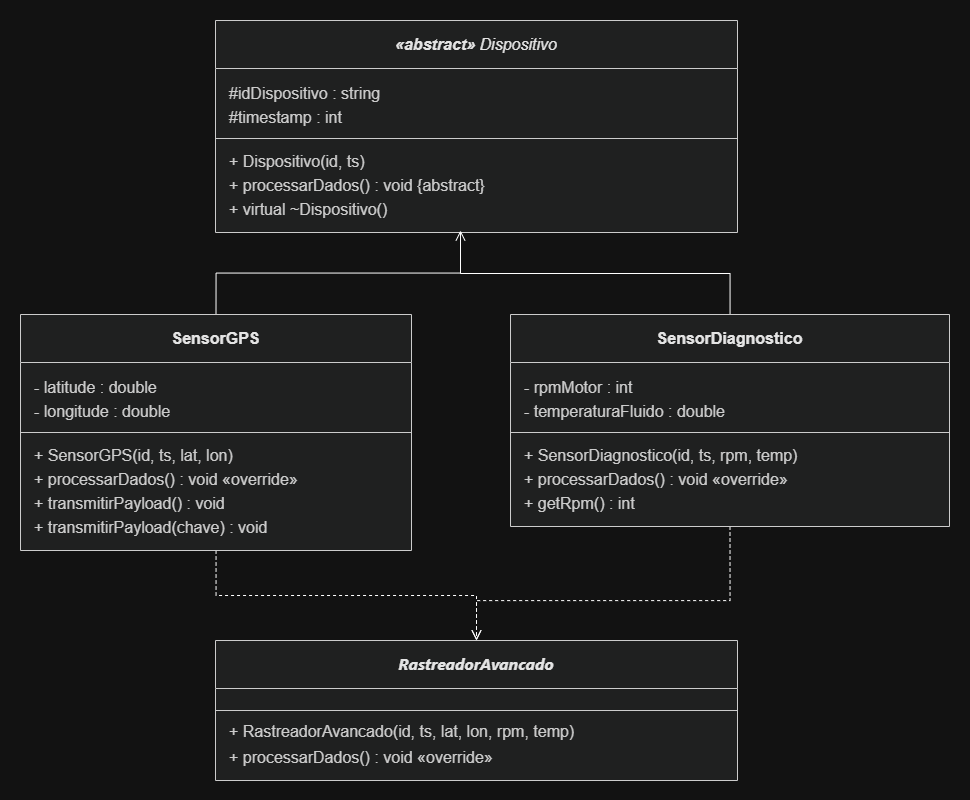

The diagram above was exported from draw.io. Its source (the exported page's mxGraphModel, read from the mxfile embedded in the PNG):
<mxGraphModel dx="1978" dy="1147" grid="1" gridSize="10" guides="1" tooltips="1" connect="1" arrows="1" fold="1" page="1" pageScale="1" pageWidth="827" pageHeight="1169" background="light-dark(#fafafa, #121212)" math="0" shadow="0">
  <root>
    <mxCell id="0" />
    <mxCell id="1" parent="0" />
    <UserObject label="" mermaidData="{&#10;  &quot;data&quot;: &quot;classDiagram\n  class DataFilter~T~ {\n    -std::vector~T~ dados\n    +adicionar(elemento: T) void\n    +filtrar(condicao: std::function~bool(const T&amp;)~) std::vector~T~\n    +processar(acao: std::function~void(const T&amp;)~) void\n  }\n  class Transacao {\n    -int id\n    -double valor\n    -string tipo\n    +Transacao(id: int, valor: double, tipo: string)\n    +getId() int\n    +getValor() double\n    +getTipo() string\n  }\n  class LogSeguranca {\n    -string timestamp\n    -string nivel\n    -string mensagem\n    +LogSeguranca(timestamp: string, nivel: string, mensagem: string)\n    +getTimestamp() string\n    +getNivel() string\n    +getMensagem() string\n  }\n  DataFilter ..&gt; Transacao : \&quot;&lt;&lt;bind&gt;&gt; &lt;T -&gt; Transacao&gt;\&quot;\n  DataFilter ..&gt; LogSeguranca : \&quot;&lt;&lt;bind&gt;&gt; &lt;T -&gt; LogSeguranca&gt;\&quot;&quot;,&#10;  &quot;config&quot;: null&#10;}" id="xq_67PGChls0mAodqUe7-1">
      <mxCell connectable="0" parent="1" style="group;transparentBounds=1;editIcon=1;lockedGroup=0;groupPadding=20;" vertex="1">
        <mxGeometry height="560" width="940" as="geometry" />
      </mxCell>
    </UserObject>
    <UserObject label="&lt;span style=&quot;color: rgb(11, 11, 11); text-align: start; white-space: nowrap;&quot;&gt;&lt;font face=&quot;Helvetica&quot;&gt;&lt;i style=&quot;&quot;&gt;&lt;b style=&quot;&quot;&gt;«abstract» &lt;/b&gt;Dispositivo&lt;/i&gt;&lt;/font&gt;&lt;/span&gt;" mermaidId="n:DataFilter" mermaidBaseStyle="swimlane;html=1;fontStyle=0;fontSize=16;align=center;verticalAlign=middle;horizontal=1;childLayout=stackLayout;startSize=48;horizontalStack=0;resizeParent=1;resizeParentMax=0;resizeLast=0;collapsible=0;marginTop=12;marginBottom=12;stackSpacing=0;swimlaneFillColor=light-dark(#ECECFF,#1f2020);whiteSpace=wrap;fillColor=light-dark(#ECECFF,#1f2020);strokeColor=light-dark(#9370DB,#cccccc);fontColor=light-dark(#333333,#cccccc);fontFamily=Trebuchet MS,Verdana,Arial,sans-serif;" mermaidBaseValue="&lt;b&gt;DataFilter&amp;lt;T&amp;gt;&lt;/b&gt;" id="xq_67PGChls0mAodqUe7-2">
      <mxCell parent="xq_67PGChls0mAodqUe7-1" style="swimlane;html=1;fontStyle=0;fontSize=16;align=center;verticalAlign=middle;horizontal=1;childLayout=stackLayout;startSize=48;horizontalStack=0;resizeParent=1;resizeParentMax=0;resizeLast=0;collapsible=0;marginTop=12;marginBottom=12;stackSpacing=0;swimlaneFillColor=light-dark(#ECECFF,#1f2020);whiteSpace=wrap;fillColor=light-dark(#ECECFF,#1f2020);strokeColor=light-dark(#9370DB,#cccccc);fontColor=light-dark(#333333,#cccccc);fontFamily=Trebuchet MS,Verdana,Arial,sans-serif;" vertex="1">
        <mxGeometry height="212" width="522" x="235" y="20" as="geometry" />
      </mxCell>
    </UserObject>
    <mxCell id="xq_67PGChls0mAodqUe7-3" parent="xq_67PGChls0mAodqUe7-2" style="text;fontSize=16;strokeColor=none;fillColor=none;align=left;verticalAlign=middle;spacingLeft=12;spacingRight=12;overflow=hidden;rotatable=0;points=[[0,0.5],[1,0.5]];portConstraint=eastwest;fontFamily=Helvetica;fontColor=light-dark(#333333,#cccccc);" value="#idDispositivo : string" vertex="1">
      <mxGeometry height="24" width="522" y="60" as="geometry" />
    </mxCell>
    <mxCell id="Jv8TRi1Wz2JDW7sFuOLQ-1" parent="xq_67PGChls0mAodqUe7-2" style="text;fontSize=16;strokeColor=none;fillColor=none;align=left;verticalAlign=middle;spacingLeft=12;spacingRight=12;overflow=hidden;rotatable=0;points=[[0,0.5],[1,0.5]];portConstraint=eastwest;fontFamily=Helvetica;fontColor=light-dark(#333333,#cccccc);" value="#timestamp : int" vertex="1">
      <mxGeometry height="24" width="522" y="84" as="geometry" />
    </mxCell>
    <mxCell id="xq_67PGChls0mAodqUe7-4" parent="xq_67PGChls0mAodqUe7-2" style="line;strokeWidth=1;fillColor=none;spacingLeft=3;spacingRight=3;rotatable=0;points=[];strokeColor=inherit;" vertex="1">
      <mxGeometry height="20" width="522" y="108" as="geometry" />
    </mxCell>
    <mxCell id="xq_67PGChls0mAodqUe7-5" parent="xq_67PGChls0mAodqUe7-2" style="text;fontSize=16;strokeColor=none;fillColor=none;align=left;verticalAlign=middle;spacingLeft=12;spacingRight=12;overflow=hidden;rotatable=0;points=[[0,0.5],[1,0.5]];portConstraint=eastwest;fontFamily=Helvetica;fontColor=light-dark(#333333,#cccccc);" value="+ Dispositivo(id, ts)" vertex="1">
      <mxGeometry height="24" width="522" y="128" as="geometry" />
    </mxCell>
    <mxCell id="xq_67PGChls0mAodqUe7-6" parent="xq_67PGChls0mAodqUe7-2" style="text;fontSize=16;strokeColor=none;fillColor=none;align=left;verticalAlign=middle;spacingLeft=12;spacingRight=12;overflow=hidden;rotatable=0;points=[[0,0.5],[1,0.5]];portConstraint=eastwest;fontFamily=Helvetica;fontColor=light-dark(#333333,#cccccc);" value="+ processarDados() : void {abstract}" vertex="1">
      <mxGeometry height="24" width="522" y="152" as="geometry" />
    </mxCell>
    <mxCell id="xq_67PGChls0mAodqUe7-7" parent="xq_67PGChls0mAodqUe7-2" style="text;fontSize=16;strokeColor=none;fillColor=none;align=left;verticalAlign=middle;spacingLeft=12;spacingRight=12;overflow=hidden;rotatable=0;points=[[0,0.5],[1,0.5]];portConstraint=eastwest;fontFamily=Helvetica;fontColor=light-dark(#333333,#cccccc);" value="+ virtual ~Dispositivo()" vertex="1">
      <mxGeometry height="24" width="522" y="176" as="geometry" />
    </mxCell>
    <mxCell id="Jv8TRi1Wz2JDW7sFuOLQ-17" edge="1" parent="xq_67PGChls0mAodqUe7-1" source="xq_67PGChls0mAodqUe7-8" style="edgeStyle=orthogonalEdgeStyle;rounded=0;orthogonalLoop=1;jettySize=auto;html=1;fontSize=12;startSize=8;endSize=8;exitX=0.5;exitY=0;exitDx=0;exitDy=0;endArrow=open;endFill=0;">
      <mxGeometry relative="1" as="geometry">
        <mxPoint x="480" y="230" as="targetPoint" />
      </mxGeometry>
    </mxCell>
    <mxCell id="Jv8TRi1Wz2JDW7sFuOLQ-19" edge="1" parent="xq_67PGChls0mAodqUe7-1" source="xq_67PGChls0mAodqUe7-8" style="edgeStyle=orthogonalEdgeStyle;rounded=0;orthogonalLoop=1;jettySize=auto;html=1;entryX=0.5;entryY=0;entryDx=0;entryDy=0;fontSize=12;startSize=8;endSize=8;dashed=1;endArrow=open;endFill=0;" target="Jv8TRi1Wz2JDW7sFuOLQ-10">
      <mxGeometry relative="1" as="geometry" />
    </mxCell>
    <UserObject label="&lt;span style=&quot;color: rgb(11, 11, 11); text-align: start; white-space: nowrap;&quot;&gt;&lt;font style=&quot;&quot; face=&quot;Helvetica&quot;&gt;&lt;b&gt;SensorGPS&lt;/b&gt;&lt;/font&gt;&lt;/span&gt;" mermaidId="n:Transacao" mermaidBaseStyle="swimlane;html=1;fontStyle=0;fontSize=16;align=center;verticalAlign=middle;horizontal=1;childLayout=stackLayout;startSize=48;horizontalStack=0;resizeParent=1;resizeParentMax=0;resizeLast=0;collapsible=0;marginTop=12;marginBottom=12;stackSpacing=0;swimlaneFillColor=light-dark(#ECECFF,#1f2020);whiteSpace=wrap;fillColor=light-dark(#ECECFF,#1f2020);strokeColor=light-dark(#9370DB,#cccccc);fontColor=light-dark(#333333,#cccccc);fontFamily=Trebuchet MS,Verdana,Arial,sans-serif;" mermaidBaseValue="&lt;b&gt;Transacao&lt;/b&gt;" id="xq_67PGChls0mAodqUe7-8">
      <mxCell parent="xq_67PGChls0mAodqUe7-1" style="swimlane;html=1;fontStyle=0;fontSize=16;align=center;verticalAlign=middle;horizontal=1;childLayout=stackLayout;startSize=48;horizontalStack=0;resizeParent=1;resizeParentMax=0;resizeLast=0;collapsible=0;marginTop=12;marginBottom=12;stackSpacing=0;swimlaneFillColor=light-dark(#ECECFF,#1f2020);whiteSpace=wrap;fillColor=light-dark(#ECECFF,#1f2020);strokeColor=light-dark(#9370DB,#cccccc);fontColor=light-dark(#333333,#cccccc);fontFamily=Trebuchet MS,Verdana,Arial,sans-serif;" vertex="1">
        <mxGeometry height="236" width="391" x="40" y="314" as="geometry" />
      </mxCell>
    </UserObject>
    <mxCell id="xq_67PGChls0mAodqUe7-9" parent="xq_67PGChls0mAodqUe7-8" style="text;fontSize=16;strokeColor=none;fillColor=none;align=left;verticalAlign=middle;spacingLeft=12;spacingRight=12;overflow=hidden;rotatable=0;points=[[0,0.5],[1,0.5]];portConstraint=eastwest;fontFamily=Helvetica;fontColor=light-dark(#333333,#cccccc);" value="- latitude : double" vertex="1">
      <mxGeometry height="24" width="391" y="60" as="geometry" />
    </mxCell>
    <mxCell id="xq_67PGChls0mAodqUe7-10" parent="xq_67PGChls0mAodqUe7-8" style="text;fontSize=16;strokeColor=none;fillColor=none;align=left;verticalAlign=middle;spacingLeft=12;spacingRight=12;overflow=hidden;rotatable=0;points=[[0,0.5],[1,0.5]];portConstraint=eastwest;fontFamily=Helvetica;fontColor=light-dark(#333333,#cccccc);" value="- longitude : double" vertex="1">
      <mxGeometry height="24" width="391" y="84" as="geometry" />
    </mxCell>
    <mxCell id="xq_67PGChls0mAodqUe7-12" parent="xq_67PGChls0mAodqUe7-8" style="line;strokeWidth=1;fillColor=none;spacingLeft=3;spacingRight=3;rotatable=0;points=[];strokeColor=inherit;" vertex="1">
      <mxGeometry height="20" width="391" y="108" as="geometry" />
    </mxCell>
    <mxCell id="xq_67PGChls0mAodqUe7-13" parent="xq_67PGChls0mAodqUe7-8" style="text;fontSize=16;strokeColor=none;fillColor=none;align=left;verticalAlign=middle;spacingLeft=12;spacingRight=12;overflow=hidden;rotatable=0;points=[[0,0.5],[1,0.5]];portConstraint=eastwest;fontFamily=Helvetica;fontColor=light-dark(#333333,#cccccc);" value="+ SensorGPS(id, ts, lat, lon)" vertex="1">
      <mxGeometry height="24" width="391" y="128" as="geometry" />
    </mxCell>
    <mxCell id="xq_67PGChls0mAodqUe7-14" parent="xq_67PGChls0mAodqUe7-8" style="text;fontSize=16;strokeColor=none;fillColor=none;align=left;verticalAlign=middle;spacingLeft=12;spacingRight=12;overflow=hidden;rotatable=0;points=[[0,0.5],[1,0.5]];portConstraint=eastwest;fontFamily=Helvetica;fontColor=light-dark(#333333,#cccccc);" value="+ processarDados() : void «override»" vertex="1">
      <mxGeometry height="24" width="391" y="152" as="geometry" />
    </mxCell>
    <mxCell id="xq_67PGChls0mAodqUe7-15" parent="xq_67PGChls0mAodqUe7-8" style="text;fontSize=16;strokeColor=none;fillColor=none;align=left;verticalAlign=middle;spacingLeft=12;spacingRight=12;overflow=hidden;rotatable=0;points=[[0,0.5],[1,0.5]];portConstraint=eastwest;fontFamily=Helvetica;fontColor=light-dark(#333333,#cccccc);" value="+ transmitirPayload() : void" vertex="1">
      <mxGeometry height="24" width="391" y="176" as="geometry" />
    </mxCell>
    <mxCell id="xq_67PGChls0mAodqUe7-16" parent="xq_67PGChls0mAodqUe7-8" style="text;fontSize=16;strokeColor=none;fillColor=none;align=left;verticalAlign=middle;spacingLeft=12;spacingRight=12;overflow=hidden;rotatable=0;points=[[0,0.5],[1,0.5]];portConstraint=eastwest;fontFamily=Helvetica;fontColor=light-dark(#333333,#cccccc);" value="+ transmitirPayload(chave) : void" vertex="1">
      <mxGeometry height="24" width="391" y="200" as="geometry" />
    </mxCell>
    <mxCell id="Jv8TRi1Wz2JDW7sFuOLQ-18" edge="1" parent="xq_67PGChls0mAodqUe7-1" source="xq_67PGChls0mAodqUe7-17" style="edgeStyle=orthogonalEdgeStyle;rounded=0;orthogonalLoop=1;jettySize=auto;html=1;fontSize=12;startSize=8;endSize=8;endArrow=none;endFill=0;" value="">
      <mxGeometry relative="1" as="geometry">
        <Array as="points">
          <mxPoint x="750" y="273" />
          <mxPoint x="480" y="273" />
          <mxPoint x="480" y="232" />
        </Array>
        <mxPoint x="480" y="240" as="targetPoint" />
      </mxGeometry>
    </mxCell>
    <mxCell id="Jv8TRi1Wz2JDW7sFuOLQ-20" edge="1" parent="xq_67PGChls0mAodqUe7-1" source="xq_67PGChls0mAodqUe7-17" style="edgeStyle=orthogonalEdgeStyle;rounded=0;orthogonalLoop=1;jettySize=auto;html=1;exitX=0.5;exitY=1;exitDx=0;exitDy=0;entryX=0.5;entryY=0;entryDx=0;entryDy=0;fontSize=12;startSize=8;endSize=8;dashed=1;endArrow=open;endFill=0;" target="Jv8TRi1Wz2JDW7sFuOLQ-10">
      <mxGeometry relative="1" as="geometry">
        <Array as="points">
          <mxPoint x="750" y="600" />
          <mxPoint x="496" y="600" />
        </Array>
      </mxGeometry>
    </mxCell>
    <UserObject label="&lt;span style=&quot;color: rgb(11, 11, 11); text-align: start; white-space: nowrap;&quot;&gt;&lt;font style=&quot;&quot; face=&quot;Helvetica&quot;&gt;&lt;b&gt;SensorDiagnostico&lt;/b&gt;&lt;/font&gt;&lt;/span&gt;" mermaidId="n:LogSeguranca" mermaidBaseStyle="swimlane;html=1;fontStyle=0;fontSize=16;align=center;verticalAlign=middle;horizontal=1;childLayout=stackLayout;startSize=48;horizontalStack=0;resizeParent=1;resizeParentMax=0;resizeLast=0;collapsible=0;marginTop=12;marginBottom=12;stackSpacing=0;swimlaneFillColor=light-dark(#ECECFF,#1f2020);whiteSpace=wrap;fillColor=light-dark(#ECECFF,#1f2020);strokeColor=light-dark(#9370DB,#cccccc);fontColor=light-dark(#333333,#cccccc);fontFamily=Trebuchet MS,Verdana,Arial,sans-serif;" mermaidBaseValue="&lt;b&gt;LogSeguranca&lt;/b&gt;" id="xq_67PGChls0mAodqUe7-17">
      <mxCell parent="xq_67PGChls0mAodqUe7-1" style="swimlane;html=1;fontStyle=0;fontSize=16;align=center;verticalAlign=middle;horizontal=1;childLayout=stackLayout;startSize=48;horizontalStack=0;resizeParent=1;resizeParentMax=0;resizeLast=0;collapsible=0;marginTop=12;marginBottom=12;stackSpacing=0;swimlaneFillColor=light-dark(#ECECFF,#1f2020);whiteSpace=wrap;fillColor=light-dark(#ECECFF,#1f2020);strokeColor=light-dark(#9370DB,#cccccc);fontColor=light-dark(#333333,#cccccc);fontFamily=Trebuchet MS,Verdana,Arial,sans-serif;" vertex="1">
        <mxGeometry height="212" width="439" x="530" y="314" as="geometry" />
      </mxCell>
    </UserObject>
    <mxCell id="xq_67PGChls0mAodqUe7-18" parent="xq_67PGChls0mAodqUe7-17" style="text;fontSize=16;strokeColor=none;fillColor=none;align=left;verticalAlign=middle;spacingLeft=12;spacingRight=12;overflow=hidden;rotatable=0;points=[[0,0.5],[1,0.5]];portConstraint=eastwest;fontFamily=Helvetica;fontColor=light-dark(#333333,#cccccc);" value="- rpmMotor : int" vertex="1">
      <mxGeometry height="24" width="439" y="60" as="geometry" />
    </mxCell>
    <mxCell id="xq_67PGChls0mAodqUe7-20" parent="xq_67PGChls0mAodqUe7-17" style="text;fontSize=16;strokeColor=none;fillColor=none;align=left;verticalAlign=middle;spacingLeft=12;spacingRight=12;overflow=hidden;rotatable=0;points=[[0,0.5],[1,0.5]];portConstraint=eastwest;fontFamily=Helvetica;fontColor=light-dark(#333333,#cccccc);" value="- temperaturaFluido : double" vertex="1">
      <mxGeometry height="24" width="439" y="84" as="geometry" />
    </mxCell>
    <mxCell id="xq_67PGChls0mAodqUe7-21" parent="xq_67PGChls0mAodqUe7-17" style="line;strokeWidth=1;fillColor=none;spacingLeft=3;spacingRight=3;rotatable=0;points=[];strokeColor=inherit;" vertex="1">
      <mxGeometry height="20" width="439" y="108" as="geometry" />
    </mxCell>
    <mxCell id="xq_67PGChls0mAodqUe7-22" parent="xq_67PGChls0mAodqUe7-17" style="text;fontSize=16;strokeColor=none;fillColor=none;align=left;verticalAlign=middle;spacingLeft=12;spacingRight=12;overflow=hidden;rotatable=0;points=[[0,0.5],[1,0.5]];portConstraint=eastwest;fontFamily=Helvetica;fontColor=light-dark(#333333,#cccccc);" value="+ SensorDiagnostico(id, ts, rpm, temp)" vertex="1">
      <mxGeometry height="24" width="439" y="128" as="geometry" />
    </mxCell>
    <mxCell id="xq_67PGChls0mAodqUe7-24" parent="xq_67PGChls0mAodqUe7-17" style="text;fontSize=16;strokeColor=none;fillColor=none;align=left;verticalAlign=middle;spacingLeft=12;spacingRight=12;overflow=hidden;rotatable=0;points=[[0,0.5],[1,0.5]];portConstraint=eastwest;fontFamily=Helvetica;fontColor=light-dark(#333333,#cccccc);" value="+ processarDados() : void «override»" vertex="1">
      <mxGeometry height="24" width="439" y="152" as="geometry" />
    </mxCell>
    <mxCell id="xq_67PGChls0mAodqUe7-25" parent="xq_67PGChls0mAodqUe7-17" style="text;fontSize=16;strokeColor=none;fillColor=none;align=left;verticalAlign=middle;spacingLeft=12;spacingRight=12;overflow=hidden;rotatable=0;points=[[0,0.5],[1,0.5]];portConstraint=eastwest;fontFamily=Helvetica;fontColor=light-dark(#333333,#cccccc);" value="+ getRpm() : int" vertex="1">
      <mxGeometry height="24" width="439" y="176" as="geometry" />
    </mxCell>
    <UserObject label="&lt;span style=&quot;color: rgb(11, 11, 11); font-family: &amp;quot;Anthropic Sans&amp;quot;, -apple-system, BlinkMacSystemFont, &amp;quot;Segoe UI&amp;quot;, sans-serif; text-align: start; white-space: nowrap;&quot;&gt;&lt;b style=&quot;&quot;&gt;&lt;i style=&quot;&quot;&gt;&lt;font&gt;RastreadorAvancado&lt;/font&gt;&lt;/i&gt;&lt;/b&gt;&lt;/span&gt;" mermaidId="n:DataFilter" mermaidBaseStyle="swimlane;html=1;fontStyle=0;fontSize=16;align=center;verticalAlign=middle;horizontal=1;childLayout=stackLayout;startSize=48;horizontalStack=0;resizeParent=1;resizeParentMax=0;resizeLast=0;collapsible=0;marginTop=12;marginBottom=12;stackSpacing=0;swimlaneFillColor=light-dark(#ECECFF,#1f2020);whiteSpace=wrap;fillColor=light-dark(#ECECFF,#1f2020);strokeColor=light-dark(#9370DB,#cccccc);fontColor=light-dark(#333333,#cccccc);fontFamily=Trebuchet MS,Verdana,Arial,sans-serif;" mermaidBaseValue="&lt;b&gt;DataFilter&amp;lt;T&amp;gt;&lt;/b&gt;" id="Jv8TRi1Wz2JDW7sFuOLQ-10">
      <mxCell parent="xq_67PGChls0mAodqUe7-1" style="swimlane;html=1;fontStyle=0;fontSize=16;align=center;verticalAlign=middle;horizontal=1;childLayout=stackLayout;startSize=48;horizontalStack=0;resizeParent=1;resizeParentMax=0;resizeLast=0;collapsible=0;marginTop=12;marginBottom=12;stackSpacing=0;swimlaneFillColor=light-dark(#ECECFF,#1f2020);whiteSpace=wrap;fillColor=light-dark(#ECECFF,#1f2020);strokeColor=light-dark(#9370DB,#cccccc);fontColor=light-dark(#333333,#cccccc);fontFamily=Trebuchet MS,Verdana,Arial,sans-serif;" vertex="1">
        <mxGeometry height="140" width="522" x="235" y="640" as="geometry" />
      </mxCell>
    </UserObject>
    <mxCell id="Jv8TRi1Wz2JDW7sFuOLQ-13" parent="Jv8TRi1Wz2JDW7sFuOLQ-10" style="line;strokeWidth=1;fillColor=none;spacingLeft=3;spacingRight=3;rotatable=0;points=[];strokeColor=inherit;" vertex="1">
      <mxGeometry height="20" width="522" y="60" as="geometry" />
    </mxCell>
    <mxCell id="Jv8TRi1Wz2JDW7sFuOLQ-14" parent="Jv8TRi1Wz2JDW7sFuOLQ-10" style="text;fontSize=16;strokeColor=none;fillColor=none;align=left;verticalAlign=middle;spacingLeft=12;spacingRight=12;overflow=hidden;rotatable=0;points=[[0,0.5],[1,0.5]];portConstraint=eastwest;fontFamily=Helvetica;fontColor=light-dark(#333333,#cccccc);" value="+ RastreadorAvancado(id, ts, lat, lon, rpm, temp)&#10;" vertex="1">
      <mxGeometry height="24" width="522" y="80" as="geometry" />
    </mxCell>
    <mxCell id="Jv8TRi1Wz2JDW7sFuOLQ-15" parent="Jv8TRi1Wz2JDW7sFuOLQ-10" style="text;fontSize=16;strokeColor=none;fillColor=none;align=left;verticalAlign=middle;spacingLeft=12;spacingRight=12;overflow=hidden;rotatable=0;points=[[0,0.5],[1,0.5]];portConstraint=eastwest;fontFamily=Helvetica;fontColor=light-dark(#333333,#cccccc);" value="+ processarDados() : void «override»" vertex="1">
      <mxGeometry height="24" width="522" y="104" as="geometry" />
    </mxCell>
  </root>
</mxGraphModel>